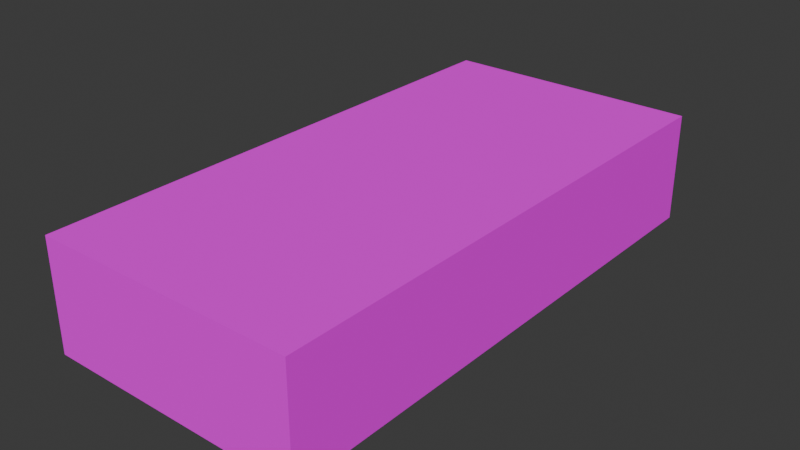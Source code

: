 # Source: SPARKPLUGS.blend  (saved by Blender 5.1.30; exported with 4.5.12 LTS)
import bpy
from mathutils import Matrix  # noqa: F401  (used for matrix-valued properties, if any)

bpy.ops.wm.read_factory_settings(use_empty=True)
scene = bpy.context.scene
scene.name = 'Scene'

# ---- collections
col_collection = bpy.data.collections.new('Collection'); scene.collection.children.link(col_collection)

# ---- images (referenced by path relative to the original .blend; pixels are not part of the script)
import os
ASSET_DIR = os.environ.get("B2B_ASSET_DIR", "")  # directory of the original .blend (textures are referenced by path, not embedded)
HERE = os.path.dirname(os.path.abspath(__file__))  # packed textures are extracted next to this script under _unpacked/

def load_image(name, relpath, width, height, colorspace="sRGB"):
    """Load a texture the original file referenced (path relative to the .blend, or extracted next to this script)."""
    p = next((c for c in (os.path.join(HERE, relpath), os.path.join(ASSET_DIR, relpath)) if relpath and os.path.exists(c)), "")
    if p:
        img = bpy.data.images.load(p, check_existing=True)
        img.name = name
    else:  # same state as the original file: an image datablock whose file is absent (Cycles renders it pink)
        img = bpy.data.images.new(name, width, height)
        img.source = "FILE"
        img.filepath = "//" + (relpath or name)
    img.colorspace_settings.name = colorspace
    return img
img_sparkplugs_png = load_image('SPARKPLUGS.png', 'SPARKPLUGS.png', 1024, 1024, 'sRGB')

# ---- materials (node trees are filled in below, after node groups)
mat_material_001 = bpy.data.materials.new('Material.001')
mat_material_001.use_backface_culling_lightprobe_volume = False
mat_material_001.use_transparent_shadow = False

# ---- material node trees
mat_material_001.use_nodes = True; mat_material_001.node_tree.nodes.clear()
_N = mat_material_001.node_tree.nodes; _L = mat_material_001.node_tree.links
n0 = _N.new('ShaderNodeOutputMaterial'); n0.name = 'Material Output'; n0.location = (300, 300)
n1 = _N.new('ShaderNodeBsdfDiffuse'); n1.name = 'Diffuse BSDF'; n1.location = (93, 234)
n2 = _N.new('ShaderNodeTexImage'); n2.name = 'Image Texture'; n2.location = (-238, 209)
n2.image = img_sparkplugs_png
_L.new(n1.outputs[0], n0.inputs[0])
_L.new(n2.outputs[0], n1.inputs[0])
n0.is_active_output = True

# ---- world
world_world = bpy.data.worlds.new('World'); scene.world = world_world
world_world.use_nodes = True; world_world.node_tree.nodes.clear()
_N = world_world.node_tree.nodes; _L = world_world.node_tree.links
n0 = _N.new('ShaderNodeOutputWorld'); n0.name = 'World Output'; n0.location = (300, 300)
n1 = _N.new('ShaderNodeBackground'); n1.name = 'Background'; n1.location = (10, 300)
n1.inputs[0].default_value = (0.05088, 0.05088, 0.05088, 1.0)
_L.new(n1.outputs[0], n0.inputs[0])
n0.is_active_output = True
world_world.color = (0.05088, 0.05088, 0.05088)
world_world.use_sun_shadow = False
world_world.sun_shadow_jitter_overblur = 0.0

# ---- meshes
me_sparkplugs = bpy.data.meshes.new('SPARKPLUGS')
me_sparkplugs.from_pydata([(-1.0, -2.281, -0.2846), (-1.0, -2.281, 0.2846), (-1.0, 2.281, -0.2846), (-1.0, 2.281, 0.2846), (1.0, -2.281, -0.2846), (1.0, -2.281, 0.2846), (1.0, 2.281, -0.2846), (1.0, 2.281, 0.2846)], [], [(0, 1, 3, 2), (2, 3, 7, 6), (6, 7, 5, 4), (4, 5, 1, 0), (2, 6, 4, 0), (7, 3, 1, 5)])
_uv = me_sparkplugs.uv_layers.new(name='UVMap')
_uv.uv.foreach_set('vector', [0.7418, 0.4769, 0.7418, 0.5807, 0.06636, 0.5807, 0.06636, 0.4769, 0.06697, 0.6057, 0.15, 0.6057, 0.15, 0.8605, 0.06697, 0.8605, 0.06636, 0.933, 0.06636, 0.8605, 0.7418, 0.8605, 0.7418, 0.933, 0.8247, 0.8605, 0.7419, 0.8605, 0.7419, 0.6057, 0.8247, 0.6057, 0.7598, 0.5594, 0.7598, 0.5047, 0.9053, 0.5047, 0.9053, 0.5594, 0.06636, 0.8605, 0.06636, 0.6057, 0.7418, 0.6057, 0.7418, 0.8605])
me_sparkplugs.materials.append(mat_material_001)
me_sparkplugs.update()

# ---- objects
ob_sparkplugs = bpy.data.objects.new('SPARKPLUGS', me_sparkplugs)

# ---- transforms, parenting, visibility, modifiers, constraints
ob_sparkplugs.location = (0.0, 0.0, 0.0)
ob_sparkplugs.scale = (1.1, 1.0, 1.629)

# ---- collection membership
col_collection.objects.link(ob_sparkplugs)

# ---- scene / render settings (as saved in the file)
scene.frame_start = 1; scene.frame_end = 250; scene.frame_set(1)
scene.render.engine = 'BLENDER_EEVEE_NEXT'
scene.render.bake_bias = 0.0
scene.render.bake_samples = 0
scene.cycles.sampling_pattern = 'TABULATED_SOBOL'
scene.eevee.ray_tracing_options.trace_max_roughness = 0.0
bpy.context.view_layer.update()

# ---- added for rendering (the .blend has no active camera and no usable light): camera, sun
cam_auto = bpy.data.cameras.new('AutoCamera')
cam_auto.lens = 50.0
cam_auto.sensor_width = 36.0
cam_auto.clip_end = 1000.0
ob_auto_camera = bpy.data.objects.new('AutoCamera', cam_auto)
scene.collection.objects.link(ob_auto_camera)
ob_auto_camera.location = (4.76452, -5.71742, 3.81162)
ob_auto_camera.rotation_euler = (1.09748, -7.21219e-08, 0.694738)
scene.camera = ob_auto_camera
light_auto_sun = bpy.data.lights.new('AutoSun', 'SUN')
light_auto_sun.energy = 3.0
light_auto_sun.angle = 0.0523599
ob_auto_sun = bpy.data.objects.new('AutoSun', light_auto_sun)
scene.collection.objects.link(ob_auto_sun)
ob_auto_sun.rotation_euler = (0.872665, 0.174533, 0.523599)
bpy.context.view_layer.update()
